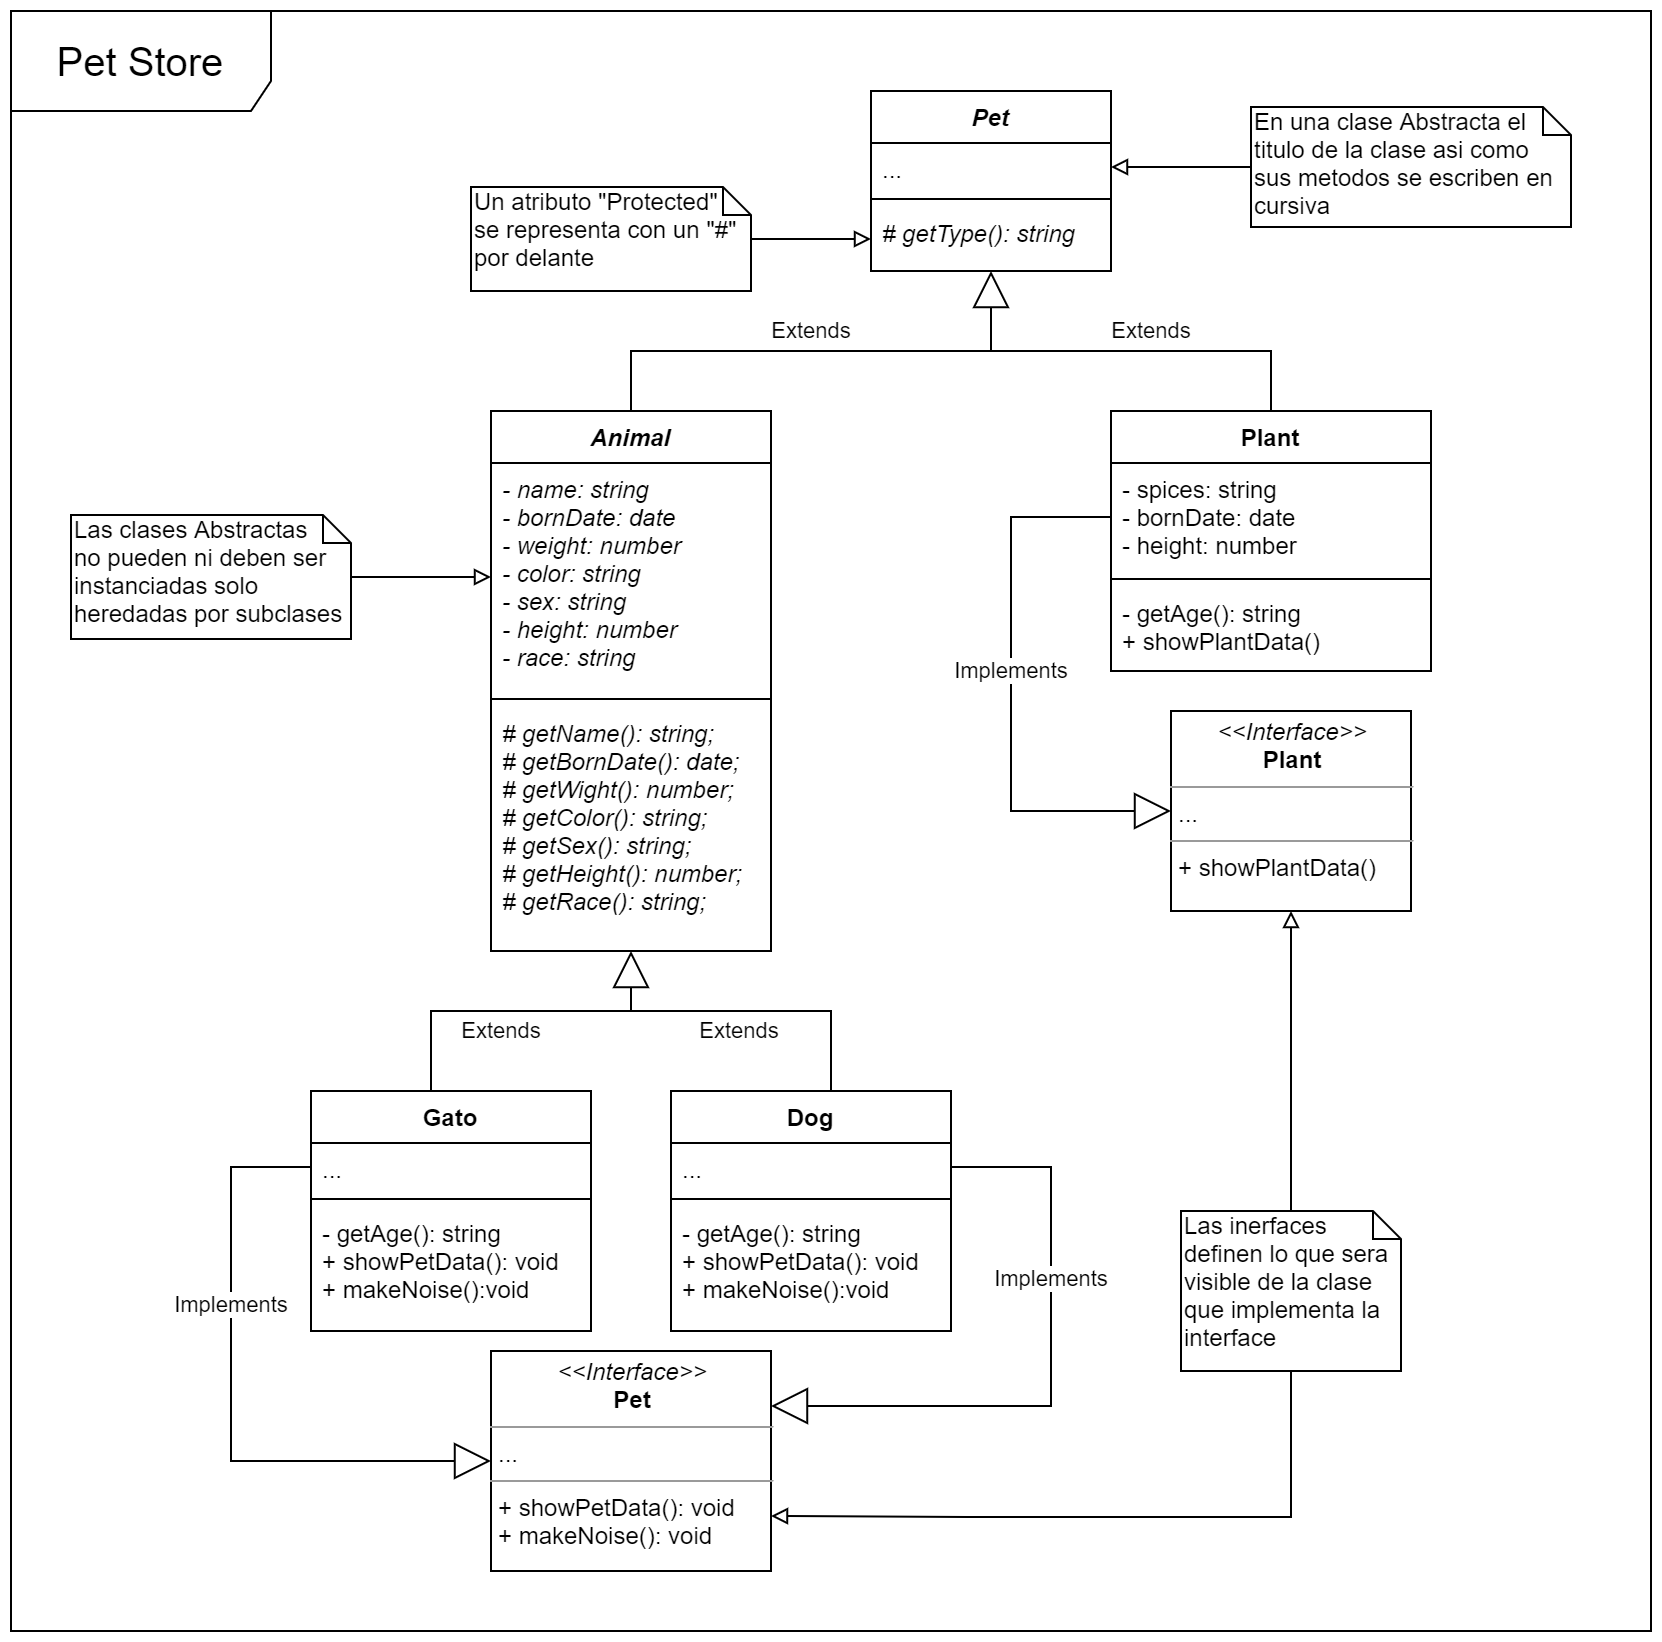

The diagram above was exported from draw.io. Its source (the exported page's mxGraphModel, read from the mxfile embedded in the PNG):
<mxGraphModel dx="852" dy="504" grid="1" gridSize="10" guides="1" tooltips="1" connect="1" arrows="1" fold="1" page="1" pageScale="1" pageWidth="1100" pageHeight="850" math="0" shadow="0">
  <root>
    <mxCell id="VpNi7LdaFQ0VzvvUmPEx-0" />
    <mxCell id="VpNi7LdaFQ0VzvvUmPEx-1" parent="VpNi7LdaFQ0VzvvUmPEx-0" />
    <mxCell id="VpNi7LdaFQ0VzvvUmPEx-38" value="&lt;font style=&quot;font-size: 20px&quot;&gt;Pet Store&lt;/font&gt;" style="shape=umlFrame;whiteSpace=wrap;html=1;width=130;height=50;align=center;" parent="VpNi7LdaFQ0VzvvUmPEx-1" vertex="1">
      <mxGeometry x="30" y="30" width="820" height="810" as="geometry" />
    </mxCell>
    <mxCell id="VpNi7LdaFQ0VzvvUmPEx-8" value="Dog" style="swimlane;fontStyle=1;align=center;verticalAlign=top;childLayout=stackLayout;horizontal=1;startSize=26;horizontalStack=0;resizeParent=1;resizeParentMax=0;resizeLast=0;collapsible=1;marginBottom=0;" parent="VpNi7LdaFQ0VzvvUmPEx-1" vertex="1">
      <mxGeometry x="360" y="570" width="140" height="120" as="geometry" />
    </mxCell>
    <mxCell id="VpNi7LdaFQ0VzvvUmPEx-9" value="..." style="text;strokeColor=none;fillColor=none;align=left;verticalAlign=top;spacingLeft=4;spacingRight=4;overflow=hidden;rotatable=0;points=[[0,0.5],[1,0.5]];portConstraint=eastwest;" parent="VpNi7LdaFQ0VzvvUmPEx-8" vertex="1">
      <mxGeometry y="26" width="140" height="24" as="geometry" />
    </mxCell>
    <mxCell id="VpNi7LdaFQ0VzvvUmPEx-10" value="" style="line;strokeWidth=1;fillColor=none;align=left;verticalAlign=middle;spacingTop=-1;spacingLeft=3;spacingRight=3;rotatable=0;labelPosition=right;points=[];portConstraint=eastwest;" parent="VpNi7LdaFQ0VzvvUmPEx-8" vertex="1">
      <mxGeometry y="50" width="140" height="8" as="geometry" />
    </mxCell>
    <mxCell id="VpNi7LdaFQ0VzvvUmPEx-11" value="- getAge(): string&#10;+ showPetData(): void&#10;+ makeNoise():void" style="text;strokeColor=none;fillColor=none;align=left;verticalAlign=top;spacingLeft=4;spacingRight=4;overflow=hidden;rotatable=0;points=[[0,0.5],[1,0.5]];portConstraint=eastwest;" parent="VpNi7LdaFQ0VzvvUmPEx-8" vertex="1">
      <mxGeometry y="58" width="140" height="62" as="geometry" />
    </mxCell>
    <mxCell id="VpNi7LdaFQ0VzvvUmPEx-22" value="Pet" style="swimlane;fontStyle=3;align=center;verticalAlign=top;childLayout=stackLayout;horizontal=1;startSize=26;horizontalStack=0;resizeParent=1;resizeParentMax=0;resizeLast=0;collapsible=1;marginBottom=0;" parent="VpNi7LdaFQ0VzvvUmPEx-1" vertex="1">
      <mxGeometry x="460" y="70" width="120" height="90" as="geometry" />
    </mxCell>
    <mxCell id="VpNi7LdaFQ0VzvvUmPEx-23" value="..." style="text;strokeColor=none;fillColor=none;align=left;verticalAlign=top;spacingLeft=4;spacingRight=4;overflow=hidden;rotatable=0;points=[[0,0.5],[1,0.5]];portConstraint=eastwest;" parent="VpNi7LdaFQ0VzvvUmPEx-22" vertex="1">
      <mxGeometry y="26" width="120" height="24" as="geometry" />
    </mxCell>
    <mxCell id="VpNi7LdaFQ0VzvvUmPEx-24" value="" style="line;strokeWidth=1;fillColor=none;align=left;verticalAlign=middle;spacingTop=-1;spacingLeft=3;spacingRight=3;rotatable=0;labelPosition=right;points=[];portConstraint=eastwest;" parent="VpNi7LdaFQ0VzvvUmPEx-22" vertex="1">
      <mxGeometry y="50" width="120" height="8" as="geometry" />
    </mxCell>
    <mxCell id="VpNi7LdaFQ0VzvvUmPEx-25" value="# getType(): string" style="text;strokeColor=none;fillColor=none;align=left;verticalAlign=top;spacingLeft=4;spacingRight=4;overflow=hidden;rotatable=0;points=[[0,0.5],[1,0.5]];portConstraint=eastwest;fontStyle=2" parent="VpNi7LdaFQ0VzvvUmPEx-22" vertex="1">
      <mxGeometry y="58" width="120" height="32" as="geometry" />
    </mxCell>
    <mxCell id="VpNi7LdaFQ0VzvvUmPEx-13" value="Animal" style="swimlane;fontStyle=3;align=center;verticalAlign=top;childLayout=stackLayout;horizontal=1;startSize=26;horizontalStack=0;resizeParent=1;resizeParentMax=0;resizeLast=0;collapsible=1;marginBottom=0;" parent="VpNi7LdaFQ0VzvvUmPEx-1" vertex="1">
      <mxGeometry x="270" y="230" width="140" height="270" as="geometry" />
    </mxCell>
    <mxCell id="VpNi7LdaFQ0VzvvUmPEx-14" value="- name: string&#10;- bornDate: date&#10;- weight: number&#10;- color: string&#10;- sex: string&#10;- height: number&#10;- race: string" style="text;strokeColor=none;fillColor=none;align=left;verticalAlign=top;spacingLeft=4;spacingRight=4;overflow=hidden;rotatable=0;points=[[0,0.5],[1,0.5]];portConstraint=eastwest;fontStyle=2" parent="VpNi7LdaFQ0VzvvUmPEx-13" vertex="1">
      <mxGeometry y="26" width="140" height="114" as="geometry" />
    </mxCell>
    <mxCell id="VpNi7LdaFQ0VzvvUmPEx-15" value="" style="line;strokeWidth=1;fillColor=none;align=left;verticalAlign=middle;spacingTop=-1;spacingLeft=3;spacingRight=3;rotatable=0;labelPosition=right;points=[];portConstraint=eastwest;" parent="VpNi7LdaFQ0VzvvUmPEx-13" vertex="1">
      <mxGeometry y="140" width="140" height="8" as="geometry" />
    </mxCell>
    <mxCell id="VpNi7LdaFQ0VzvvUmPEx-16" value="# getName(): string;&#10;# getBornDate(): date;&#10;# getWight(): number;&#10;# getColor(): string;&#10;# getSex(): string;&#10;# getHeight(): number;&#10;# getRace(): string;" style="text;strokeColor=none;fillColor=none;align=left;verticalAlign=top;spacingLeft=4;spacingRight=4;overflow=hidden;rotatable=0;points=[[0,0.5],[1,0.5]];portConstraint=eastwest;fontStyle=2" parent="VpNi7LdaFQ0VzvvUmPEx-13" vertex="1">
      <mxGeometry y="148" width="140" height="122" as="geometry" />
    </mxCell>
    <mxCell id="VpNi7LdaFQ0VzvvUmPEx-33" value="" style="group" parent="VpNi7LdaFQ0VzvvUmPEx-1" vertex="1" connectable="0">
      <mxGeometry x="240" y="530" width="200" as="geometry" />
    </mxCell>
    <mxCell id="VpNi7LdaFQ0VzvvUmPEx-32" value="" style="group" parent="VpNi7LdaFQ0VzvvUmPEx-33" vertex="1" connectable="0">
      <mxGeometry width="200" as="geometry" />
    </mxCell>
    <mxCell id="VpNi7LdaFQ0VzvvUmPEx-27" value="Extends" style="endArrow=block;endSize=16;endFill=0;html=1;exitX=0.5;exitY=0;exitDx=0;exitDy=0;edgeStyle=orthogonalEdgeStyle;rounded=0;entryX=0.5;entryY=1;entryDx=0;entryDy=0;entryPerimeter=0;" parent="VpNi7LdaFQ0VzvvUmPEx-32" source="VpNi7LdaFQ0VzvvUmPEx-3" target="VpNi7LdaFQ0VzvvUmPEx-16" edge="1">
      <mxGeometry x="-0.0526" y="-10" width="160" relative="1" as="geometry">
        <mxPoint x="-50" y="-10" as="sourcePoint" />
        <mxPoint x="100" y="-40" as="targetPoint" />
        <Array as="points">
          <mxPoint />
          <mxPoint x="100" />
        </Array>
        <mxPoint as="offset" />
      </mxGeometry>
    </mxCell>
    <mxCell id="VpNi7LdaFQ0VzvvUmPEx-29" value="Extends" style="endArrow=none;endSize=16;endFill=0;html=1;exitX=0.5;exitY=0;exitDx=0;exitDy=0;edgeStyle=orthogonalEdgeStyle;rounded=0;" parent="VpNi7LdaFQ0VzvvUmPEx-32" source="VpNi7LdaFQ0VzvvUmPEx-8" edge="1">
      <mxGeometry x="0.2857" y="10" width="160" relative="1" as="geometry">
        <mxPoint x="160" y="-10" as="sourcePoint" />
        <mxPoint x="100" as="targetPoint" />
        <Array as="points">
          <mxPoint x="200" />
        </Array>
        <mxPoint as="offset" />
      </mxGeometry>
    </mxCell>
    <mxCell id="VpNi7LdaFQ0VzvvUmPEx-37" value="Extends" style="endArrow=none;endSize=16;endFill=0;html=1;exitX=0.5;exitY=0;exitDx=0;exitDy=0;edgeStyle=orthogonalEdgeStyle;rounded=0;" parent="VpNi7LdaFQ0VzvvUmPEx-1" source="VpNi7LdaFQ0VzvvUmPEx-18" edge="1">
      <mxGeometry x="0.0588" y="-10" width="160" relative="1" as="geometry">
        <mxPoint x="580" y="190" as="sourcePoint" />
        <mxPoint x="520" y="200" as="targetPoint" />
        <Array as="points">
          <mxPoint x="660" y="200" />
        </Array>
        <mxPoint as="offset" />
      </mxGeometry>
    </mxCell>
    <mxCell id="VpNi7LdaFQ0VzvvUmPEx-36" value="Extends" style="endArrow=block;endSize=16;endFill=0;html=1;exitX=0.5;exitY=0;exitDx=0;exitDy=0;edgeStyle=orthogonalEdgeStyle;rounded=0;entryX=0.5;entryY=1;entryDx=0;entryDy=0;entryPerimeter=0;" parent="VpNi7LdaFQ0VzvvUmPEx-1" source="VpNi7LdaFQ0VzvvUmPEx-13" edge="1">
      <mxGeometry x="-0.04" y="10" width="160" relative="1" as="geometry">
        <mxPoint x="370" y="190" as="sourcePoint" />
        <mxPoint x="520" y="160" as="targetPoint" />
        <Array as="points">
          <mxPoint x="340" y="200" />
          <mxPoint x="520" y="200" />
        </Array>
        <mxPoint as="offset" />
      </mxGeometry>
    </mxCell>
    <mxCell id="WbvmZ8NhS1MOSlvNJ4uA-2" style="edgeStyle=none;rounded=0;orthogonalLoop=1;jettySize=auto;html=1;entryX=1;entryY=0.5;entryDx=0;entryDy=0;endArrow=block;endFill=0;" parent="VpNi7LdaFQ0VzvvUmPEx-1" source="WbvmZ8NhS1MOSlvNJ4uA-0" target="VpNi7LdaFQ0VzvvUmPEx-23" edge="1">
      <mxGeometry relative="1" as="geometry" />
    </mxCell>
    <mxCell id="WbvmZ8NhS1MOSlvNJ4uA-0" value="En una clase Abstracta el titulo de la clase asi como sus metodos se escriben en cursiva" style="shape=note;whiteSpace=wrap;html=1;size=14;verticalAlign=top;align=left;spacingTop=-6;" parent="VpNi7LdaFQ0VzvvUmPEx-1" vertex="1">
      <mxGeometry x="650" y="78" width="160" height="60" as="geometry" />
    </mxCell>
    <mxCell id="WbvmZ8NhS1MOSlvNJ4uA-6" style="edgeStyle=none;rounded=0;orthogonalLoop=1;jettySize=auto;html=1;entryX=0;entryY=0.5;entryDx=0;entryDy=0;endArrow=block;endFill=0;" parent="VpNi7LdaFQ0VzvvUmPEx-1" source="WbvmZ8NhS1MOSlvNJ4uA-5" target="VpNi7LdaFQ0VzvvUmPEx-25" edge="1">
      <mxGeometry relative="1" as="geometry" />
    </mxCell>
    <mxCell id="WbvmZ8NhS1MOSlvNJ4uA-5" value="Un atributo &quot;Protected&quot;&lt;br&gt;se representa con un &quot;#&quot; por delante" style="shape=note;whiteSpace=wrap;html=1;size=14;verticalAlign=top;align=left;spacingTop=-6;" parent="VpNi7LdaFQ0VzvvUmPEx-1" vertex="1">
      <mxGeometry x="260" y="118" width="140" height="52" as="geometry" />
    </mxCell>
    <mxCell id="WbvmZ8NhS1MOSlvNJ4uA-9" value="&lt;p style=&quot;margin: 0px ; margin-top: 4px ; text-align: center&quot;&gt;&lt;i&gt;&amp;lt;&amp;lt;Interface&amp;gt;&amp;gt;&lt;/i&gt;&lt;br&gt;&lt;b&gt;Pet&lt;/b&gt;&lt;/p&gt;&lt;hr size=&quot;1&quot;&gt;&lt;p style=&quot;margin: 0px ; margin-left: 4px&quot;&gt;...&lt;br&gt;&lt;/p&gt;&lt;hr size=&quot;1&quot;&gt;&lt;p style=&quot;margin: 0px ; margin-left: 4px&quot;&gt;+ showPetData(): void&lt;/p&gt;&lt;p style=&quot;margin: 0px ; margin-left: 4px&quot;&gt;+ makeNoise(): void&lt;br&gt;&lt;/p&gt;" style="verticalAlign=top;align=left;overflow=fill;fontSize=12;fontFamily=Helvetica;html=1;" parent="VpNi7LdaFQ0VzvvUmPEx-1" vertex="1">
      <mxGeometry x="270" y="700" width="140" height="110" as="geometry" />
    </mxCell>
    <mxCell id="WbvmZ8NhS1MOSlvNJ4uA-11" value="&lt;p style=&quot;margin: 0px ; margin-top: 4px ; text-align: center&quot;&gt;&lt;i&gt;&amp;lt;&amp;lt;Interface&amp;gt;&amp;gt;&lt;/i&gt;&lt;br&gt;&lt;b&gt;Plant&lt;/b&gt;&lt;/p&gt;&lt;hr size=&quot;1&quot;&gt;&lt;p style=&quot;margin: 0px ; margin-left: 4px&quot;&gt;...&lt;br&gt;&lt;/p&gt;&lt;hr size=&quot;1&quot;&gt;&lt;p style=&quot;margin: 0px ; margin-left: 4px&quot;&gt;+ showPlantData()&lt;br&gt;&lt;/p&gt;" style="verticalAlign=top;align=left;overflow=fill;fontSize=12;fontFamily=Helvetica;html=1;" parent="VpNi7LdaFQ0VzvvUmPEx-1" vertex="1">
      <mxGeometry x="610" y="380" width="120" height="100" as="geometry" />
    </mxCell>
    <mxCell id="WbvmZ8NhS1MOSlvNJ4uA-14" style="edgeStyle=none;rounded=0;orthogonalLoop=1;jettySize=auto;html=1;entryX=0;entryY=0.5;entryDx=0;entryDy=0;endArrow=block;endFill=0;" parent="VpNi7LdaFQ0VzvvUmPEx-1" source="WbvmZ8NhS1MOSlvNJ4uA-12" target="VpNi7LdaFQ0VzvvUmPEx-14" edge="1">
      <mxGeometry relative="1" as="geometry" />
    </mxCell>
    <mxCell id="WbvmZ8NhS1MOSlvNJ4uA-12" value="Las clases Abstractas &lt;br&gt;no pueden ni deben ser instanciadas solo heredadas por subclases" style="shape=note;whiteSpace=wrap;html=1;size=14;verticalAlign=top;align=left;spacingTop=-6;" parent="VpNi7LdaFQ0VzvvUmPEx-1" vertex="1">
      <mxGeometry x="60" y="282" width="140" height="62" as="geometry" />
    </mxCell>
    <mxCell id="WbvmZ8NhS1MOSlvNJ4uA-15" value="Implements" style="endArrow=block;endSize=16;endFill=0;html=1;exitX=0;exitY=0.5;exitDx=0;exitDy=0;entryX=0;entryY=0.5;entryDx=0;entryDy=0;edgeStyle=orthogonalEdgeStyle;rounded=0;" parent="VpNi7LdaFQ0VzvvUmPEx-1" source="VpNi7LdaFQ0VzvvUmPEx-4" target="WbvmZ8NhS1MOSlvNJ4uA-9" edge="1">
      <mxGeometry x="-0.315" width="160" relative="1" as="geometry">
        <mxPoint x="40" y="740" as="sourcePoint" />
        <mxPoint x="200" y="740" as="targetPoint" />
        <Array as="points">
          <mxPoint x="140" y="608" />
          <mxPoint x="140" y="755" />
        </Array>
        <mxPoint as="offset" />
      </mxGeometry>
    </mxCell>
    <mxCell id="VpNi7LdaFQ0VzvvUmPEx-3" value="Gato" style="swimlane;fontStyle=1;align=center;verticalAlign=top;childLayout=stackLayout;horizontal=1;startSize=26;horizontalStack=0;resizeParent=1;resizeParentMax=0;resizeLast=0;collapsible=1;marginBottom=0;" parent="VpNi7LdaFQ0VzvvUmPEx-1" vertex="1">
      <mxGeometry x="180" y="570" width="140" height="120" as="geometry" />
    </mxCell>
    <mxCell id="VpNi7LdaFQ0VzvvUmPEx-4" value="..." style="text;strokeColor=none;fillColor=none;align=left;verticalAlign=top;spacingLeft=4;spacingRight=4;overflow=hidden;rotatable=0;points=[[0,0.5],[1,0.5]];portConstraint=eastwest;" parent="VpNi7LdaFQ0VzvvUmPEx-3" vertex="1">
      <mxGeometry y="26" width="140" height="24" as="geometry" />
    </mxCell>
    <mxCell id="VpNi7LdaFQ0VzvvUmPEx-5" value="" style="line;strokeWidth=1;fillColor=none;align=left;verticalAlign=middle;spacingTop=-1;spacingLeft=3;spacingRight=3;rotatable=0;labelPosition=right;points=[];portConstraint=eastwest;" parent="VpNi7LdaFQ0VzvvUmPEx-3" vertex="1">
      <mxGeometry y="50" width="140" height="8" as="geometry" />
    </mxCell>
    <mxCell id="VpNi7LdaFQ0VzvvUmPEx-6" value="- getAge(): string&#10;+ showPetData(): void&#10;+ makeNoise():void" style="text;strokeColor=none;fillColor=none;align=left;verticalAlign=top;spacingLeft=4;spacingRight=4;overflow=hidden;rotatable=0;points=[[0,0.5],[1,0.5]];portConstraint=eastwest;" parent="VpNi7LdaFQ0VzvvUmPEx-3" vertex="1">
      <mxGeometry y="58" width="140" height="62" as="geometry" />
    </mxCell>
    <mxCell id="WbvmZ8NhS1MOSlvNJ4uA-16" value="Implements" style="endArrow=block;endSize=16;endFill=0;html=1;exitX=1;exitY=0.5;exitDx=0;exitDy=0;entryX=1;entryY=0.25;entryDx=0;entryDy=0;edgeStyle=orthogonalEdgeStyle;rounded=0;" parent="VpNi7LdaFQ0VzvvUmPEx-1" source="VpNi7LdaFQ0VzvvUmPEx-9" target="WbvmZ8NhS1MOSlvNJ4uA-9" edge="1">
      <mxGeometry x="-0.315" width="160" relative="1" as="geometry">
        <mxPoint x="560" y="630" as="sourcePoint" />
        <mxPoint x="660" y="777" as="targetPoint" />
        <Array as="points">
          <mxPoint x="550" y="608" />
          <mxPoint x="550" y="728" />
        </Array>
        <mxPoint as="offset" />
      </mxGeometry>
    </mxCell>
    <mxCell id="WbvmZ8NhS1MOSlvNJ4uA-17" value="Implements" style="endArrow=block;endSize=16;endFill=0;html=1;exitX=0;exitY=0.5;exitDx=0;exitDy=0;entryX=0;entryY=0.5;entryDx=0;entryDy=0;edgeStyle=orthogonalEdgeStyle;rounded=0;" parent="VpNi7LdaFQ0VzvvUmPEx-1" source="VpNi7LdaFQ0VzvvUmPEx-19" target="WbvmZ8NhS1MOSlvNJ4uA-11" edge="1">
      <mxGeometry x="-0.083" width="160" relative="1" as="geometry">
        <mxPoint x="800" y="423" as="sourcePoint" />
        <mxPoint x="700" y="570" as="targetPoint" />
        <Array as="points">
          <mxPoint x="530" y="283" />
          <mxPoint x="530" y="430" />
        </Array>
        <mxPoint as="offset" />
      </mxGeometry>
    </mxCell>
    <mxCell id="VpNi7LdaFQ0VzvvUmPEx-18" value="Plant" style="swimlane;fontStyle=1;align=center;verticalAlign=top;childLayout=stackLayout;horizontal=1;startSize=26;horizontalStack=0;resizeParent=1;resizeParentMax=0;resizeLast=0;collapsible=1;marginBottom=0;" parent="VpNi7LdaFQ0VzvvUmPEx-1" vertex="1">
      <mxGeometry x="580" y="230" width="160" height="130" as="geometry" />
    </mxCell>
    <mxCell id="VpNi7LdaFQ0VzvvUmPEx-19" value="- spices: string&#10;- bornDate: date&#10;- height: number" style="text;strokeColor=none;fillColor=none;align=left;verticalAlign=top;spacingLeft=4;spacingRight=4;overflow=hidden;rotatable=0;points=[[0,0.5],[1,0.5]];portConstraint=eastwest;" parent="VpNi7LdaFQ0VzvvUmPEx-18" vertex="1">
      <mxGeometry y="26" width="160" height="54" as="geometry" />
    </mxCell>
    <mxCell id="VpNi7LdaFQ0VzvvUmPEx-20" value="" style="line;strokeWidth=1;fillColor=none;align=left;verticalAlign=middle;spacingTop=-1;spacingLeft=3;spacingRight=3;rotatable=0;labelPosition=right;points=[];portConstraint=eastwest;" parent="VpNi7LdaFQ0VzvvUmPEx-18" vertex="1">
      <mxGeometry y="80" width="160" height="8" as="geometry" />
    </mxCell>
    <mxCell id="VpNi7LdaFQ0VzvvUmPEx-21" value="- getAge(): string&#10;+ showPlantData()" style="text;strokeColor=none;fillColor=none;align=left;verticalAlign=top;spacingLeft=4;spacingRight=4;overflow=hidden;rotatable=0;points=[[0,0.5],[1,0.5]];portConstraint=eastwest;" parent="VpNi7LdaFQ0VzvvUmPEx-18" vertex="1">
      <mxGeometry y="88" width="160" height="42" as="geometry" />
    </mxCell>
    <mxCell id="WbvmZ8NhS1MOSlvNJ4uA-19" style="edgeStyle=orthogonalEdgeStyle;rounded=0;orthogonalLoop=1;jettySize=auto;html=1;entryX=0.5;entryY=1;entryDx=0;entryDy=0;endArrow=block;endFill=0;" parent="VpNi7LdaFQ0VzvvUmPEx-1" source="WbvmZ8NhS1MOSlvNJ4uA-18" target="WbvmZ8NhS1MOSlvNJ4uA-11" edge="1">
      <mxGeometry relative="1" as="geometry" />
    </mxCell>
    <mxCell id="WbvmZ8NhS1MOSlvNJ4uA-20" style="edgeStyle=orthogonalEdgeStyle;rounded=0;orthogonalLoop=1;jettySize=auto;html=1;entryX=1;entryY=0.75;entryDx=0;entryDy=0;endArrow=block;endFill=0;" parent="VpNi7LdaFQ0VzvvUmPEx-1" source="WbvmZ8NhS1MOSlvNJ4uA-18" target="WbvmZ8NhS1MOSlvNJ4uA-9" edge="1">
      <mxGeometry relative="1" as="geometry">
        <Array as="points">
          <mxPoint x="670" y="783" />
          <mxPoint x="508" y="783" />
        </Array>
      </mxGeometry>
    </mxCell>
    <mxCell id="WbvmZ8NhS1MOSlvNJ4uA-18" value="Las inerfaces definen lo que sera visible de la clase que implementa la interface" style="shape=note;whiteSpace=wrap;html=1;size=14;verticalAlign=top;align=left;spacingTop=-6;" parent="VpNi7LdaFQ0VzvvUmPEx-1" vertex="1">
      <mxGeometry x="615" y="630" width="110" height="80" as="geometry" />
    </mxCell>
  </root>
</mxGraphModel>